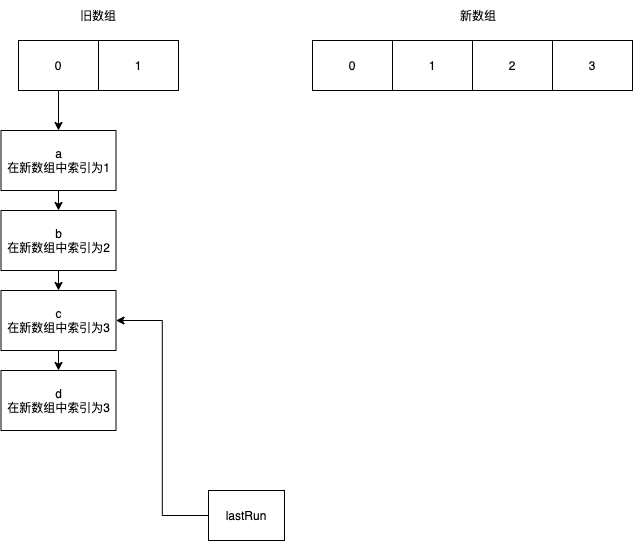

The diagram above was exported from draw.io. Its source (the exported page's mxGraphModel, read from the mxfile embedded in the PNG):
<mxGraphModel dx="1106" dy="852" grid="1" gridSize="10" guides="1" tooltips="1" connect="1" arrows="1" fold="1" page="1" pageScale="1" pageWidth="827" pageHeight="1169" math="0" shadow="0">
  <root>
    <mxCell id="0" />
    <mxCell id="1" parent="0" />
    <mxCell id="zrO2VFw6QipYk5w8h5ih-14" style="edgeStyle=orthogonalEdgeStyle;rounded=0;orthogonalLoop=1;jettySize=auto;html=1;exitX=0.5;exitY=1;exitDx=0;exitDy=0;entryX=0.5;entryY=0;entryDx=0;entryDy=0;" edge="1" parent="1" source="zrO2VFw6QipYk5w8h5ih-1" target="zrO2VFw6QipYk5w8h5ih-10">
      <mxGeometry relative="1" as="geometry" />
    </mxCell>
    <mxCell id="zrO2VFw6QipYk5w8h5ih-1" value="0" style="rounded=0;whiteSpace=wrap;html=1;" vertex="1" parent="1">
      <mxGeometry x="120" y="130" width="80" height="50" as="geometry" />
    </mxCell>
    <mxCell id="zrO2VFw6QipYk5w8h5ih-2" value="1" style="rounded=0;whiteSpace=wrap;html=1;" vertex="1" parent="1">
      <mxGeometry x="200" y="130" width="80" height="50" as="geometry" />
    </mxCell>
    <mxCell id="zrO2VFw6QipYk5w8h5ih-4" value="0" style="rounded=0;whiteSpace=wrap;html=1;" vertex="1" parent="1">
      <mxGeometry x="414" y="130" width="80" height="50" as="geometry" />
    </mxCell>
    <mxCell id="zrO2VFw6QipYk5w8h5ih-5" value="1" style="rounded=0;whiteSpace=wrap;html=1;" vertex="1" parent="1">
      <mxGeometry x="494" y="130" width="80" height="50" as="geometry" />
    </mxCell>
    <mxCell id="zrO2VFw6QipYk5w8h5ih-6" value="2" style="rounded=0;whiteSpace=wrap;html=1;" vertex="1" parent="1">
      <mxGeometry x="574" y="130" width="80" height="50" as="geometry" />
    </mxCell>
    <mxCell id="zrO2VFw6QipYk5w8h5ih-7" value="3" style="rounded=0;whiteSpace=wrap;html=1;" vertex="1" parent="1">
      <mxGeometry x="654" y="130" width="80" height="50" as="geometry" />
    </mxCell>
    <mxCell id="zrO2VFw6QipYk5w8h5ih-8" value="旧数组" style="text;html=1;strokeColor=none;fillColor=none;align=center;verticalAlign=middle;whiteSpace=wrap;rounded=0;" vertex="1" parent="1">
      <mxGeometry x="170" y="90" width="60" height="30" as="geometry" />
    </mxCell>
    <mxCell id="zrO2VFw6QipYk5w8h5ih-9" value="新数组" style="text;html=1;strokeColor=none;fillColor=none;align=center;verticalAlign=middle;whiteSpace=wrap;rounded=0;" vertex="1" parent="1">
      <mxGeometry x="550" y="90" width="60" height="30" as="geometry" />
    </mxCell>
    <mxCell id="zrO2VFw6QipYk5w8h5ih-15" style="edgeStyle=orthogonalEdgeStyle;rounded=0;orthogonalLoop=1;jettySize=auto;html=1;exitX=0.5;exitY=1;exitDx=0;exitDy=0;entryX=0.5;entryY=0;entryDx=0;entryDy=0;" edge="1" parent="1" source="zrO2VFw6QipYk5w8h5ih-10" target="zrO2VFw6QipYk5w8h5ih-11">
      <mxGeometry relative="1" as="geometry" />
    </mxCell>
    <mxCell id="zrO2VFw6QipYk5w8h5ih-10" value="a&lt;br&gt;在新数组中索引为1" style="rounded=0;whiteSpace=wrap;html=1;" vertex="1" parent="1">
      <mxGeometry x="102.5" y="220" width="115" height="60" as="geometry" />
    </mxCell>
    <mxCell id="zrO2VFw6QipYk5w8h5ih-16" style="edgeStyle=orthogonalEdgeStyle;rounded=0;orthogonalLoop=1;jettySize=auto;html=1;exitX=0.5;exitY=1;exitDx=0;exitDy=0;entryX=0.5;entryY=0;entryDx=0;entryDy=0;" edge="1" parent="1" source="zrO2VFw6QipYk5w8h5ih-11" target="zrO2VFw6QipYk5w8h5ih-12">
      <mxGeometry relative="1" as="geometry" />
    </mxCell>
    <mxCell id="zrO2VFw6QipYk5w8h5ih-11" value="b&lt;br&gt;在新数组中索引为2" style="rounded=0;whiteSpace=wrap;html=1;" vertex="1" parent="1">
      <mxGeometry x="102.5" y="300" width="115" height="60" as="geometry" />
    </mxCell>
    <mxCell id="zrO2VFw6QipYk5w8h5ih-17" style="edgeStyle=orthogonalEdgeStyle;rounded=0;orthogonalLoop=1;jettySize=auto;html=1;exitX=0.5;exitY=1;exitDx=0;exitDy=0;entryX=0.5;entryY=0;entryDx=0;entryDy=0;" edge="1" parent="1" source="zrO2VFw6QipYk5w8h5ih-12" target="zrO2VFw6QipYk5w8h5ih-13">
      <mxGeometry relative="1" as="geometry" />
    </mxCell>
    <mxCell id="zrO2VFw6QipYk5w8h5ih-12" value="c&lt;br&gt;在新数组中索引为3" style="rounded=0;whiteSpace=wrap;html=1;" vertex="1" parent="1">
      <mxGeometry x="102.5" y="380" width="115" height="60" as="geometry" />
    </mxCell>
    <mxCell id="zrO2VFw6QipYk5w8h5ih-13" value="d&lt;br&gt;在新数组中索引为3" style="rounded=0;whiteSpace=wrap;html=1;" vertex="1" parent="1">
      <mxGeometry x="102.5" y="460" width="115" height="60" as="geometry" />
    </mxCell>
    <mxCell id="zrO2VFw6QipYk5w8h5ih-20" style="edgeStyle=orthogonalEdgeStyle;rounded=0;orthogonalLoop=1;jettySize=auto;html=1;exitX=0;exitY=0.5;exitDx=0;exitDy=0;entryX=1;entryY=0.5;entryDx=0;entryDy=0;" edge="1" parent="1" source="zrO2VFw6QipYk5w8h5ih-18" target="zrO2VFw6QipYk5w8h5ih-12">
      <mxGeometry relative="1" as="geometry" />
    </mxCell>
    <mxCell id="zrO2VFw6QipYk5w8h5ih-18" value="lastRun" style="rounded=0;whiteSpace=wrap;html=1;" vertex="1" parent="1">
      <mxGeometry x="310" y="580" width="76" height="50" as="geometry" />
    </mxCell>
  </root>
</mxGraphModel>